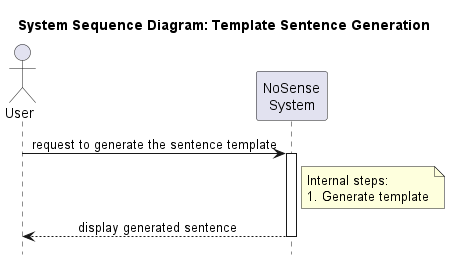

The diagram above was rendered by PlantUML. Its source (embedded in the PNG):
@startuml SentenceTemplateGeneration
hide footbox
skinparam sequenceMessageAlign center
title System Sequence Diagram: Template Sentence Generation

actor User
participant "NoSense\nSystem" as System

User -> System: request to generate the sentence template
activate System

note right of System
    Internal steps:
    1. Generate template
end note
System --> User: display generated sentence
deactivate System

@enduml